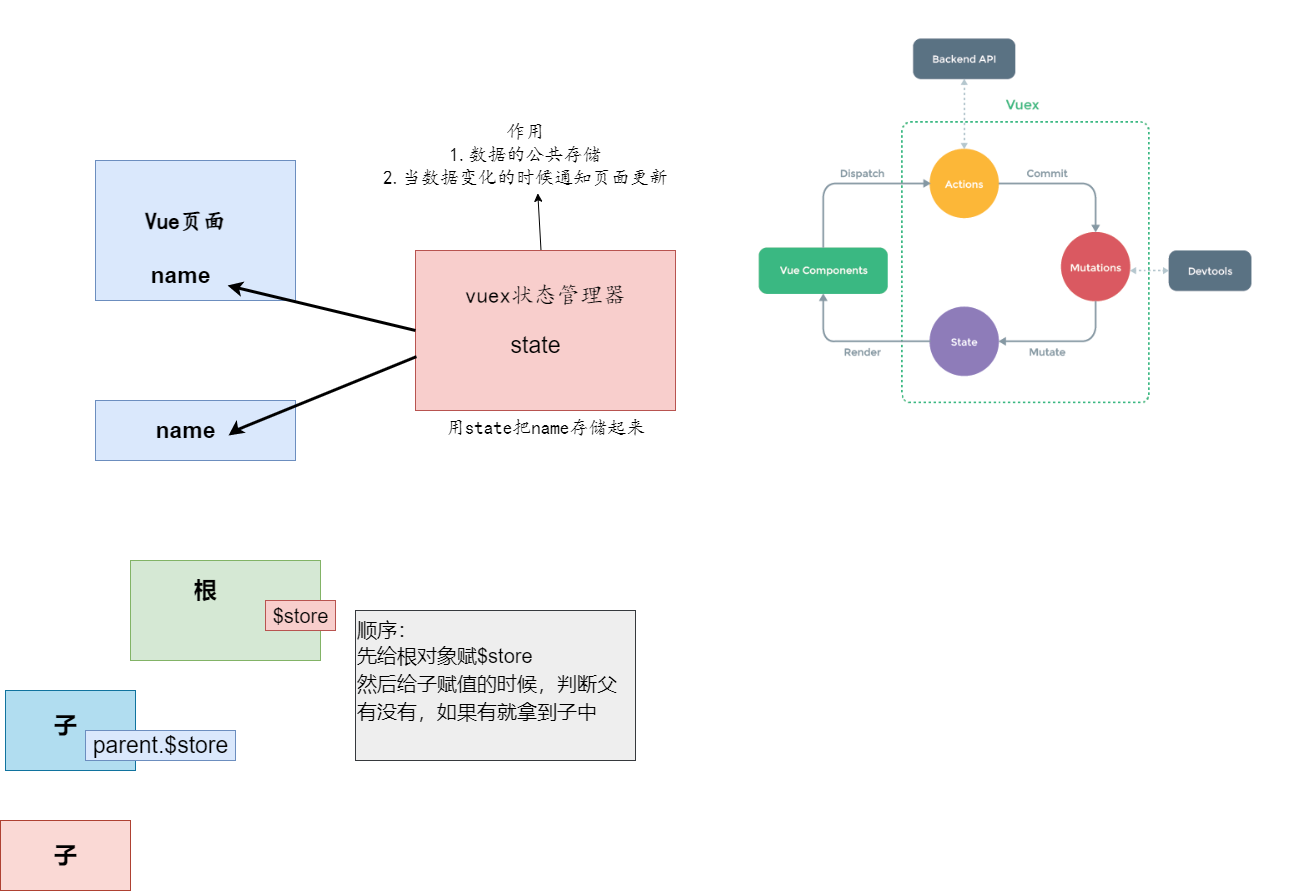

The diagram above was exported from draw.io. Its source (the exported page's mxGraphModel, read from the mxfile embedded in the PNG):
<mxGraphModel dx="1662" dy="3201" grid="1" gridSize="10" guides="1" tooltips="1" connect="1" arrows="1" fold="1" page="1" pageScale="1" pageWidth="1654" pageHeight="2336" math="0" shadow="0">
  <root>
    <mxCell id="0" />
    <mxCell id="1" parent="0" />
    <mxCell id="13" style="edgeStyle=none;html=1;entryX=0.541;entryY=1.04;entryDx=0;entryDy=0;entryPerimeter=0;fontFamily=楷体;fontSource=https%3A%2F%2Ffonts.googleapis.com%2Fcss%3Ffamily%3D%25E6%25A5%25B7%25E4%25BD%2593;fontSize=19;" parent="1" source="5" target="12" edge="1">
      <mxGeometry relative="1" as="geometry" />
    </mxCell>
    <mxCell id="5" value="" style="whiteSpace=wrap;html=1;fontSize=23;fillColor=#f8cecc;strokeColor=#b85450;" parent="1" vertex="1">
      <mxGeometry x="420" y="200" width="260" height="160" as="geometry" />
    </mxCell>
    <mxCell id="2" value="" style="whiteSpace=wrap;html=1;fillColor=#dae8fc;strokeColor=#6c8ebf;" parent="1" vertex="1">
      <mxGeometry x="100" y="110" width="200" height="140" as="geometry" />
    </mxCell>
    <mxCell id="3" value="&lt;font style=&quot;font-size: 23px&quot; face=&quot;楷体&quot; data-font-src=&quot;https://fonts.googleapis.com/css?family=%E6%A5%B7%E4%BD%93&quot;&gt;&lt;b&gt;Vue页面&lt;/b&gt;&lt;/font&gt;" style="text;html=1;align=center;verticalAlign=middle;resizable=0;points=[];autosize=1;strokeColor=none;fillColor=none;" parent="1" vertex="1">
      <mxGeometry x="140" y="160" width="100" height="20" as="geometry" />
    </mxCell>
    <mxCell id="4" value="&lt;font face=&quot;楷体&quot; data-font-src=&quot;https://fonts.googleapis.com/css?family=%E6%A5%B7%E4%BD%93&quot;&gt;vuex状态管理器&lt;/font&gt;" style="text;html=1;align=center;verticalAlign=middle;resizable=0;points=[];autosize=1;strokeColor=none;fillColor=none;fontSize=23;" parent="1" vertex="1">
      <mxGeometry x="460" y="230" width="180" height="30" as="geometry" />
    </mxCell>
    <mxCell id="6" value="" style="whiteSpace=wrap;html=1;fontSize=23;fillColor=#dae8fc;strokeColor=#6c8ebf;" parent="1" vertex="1">
      <mxGeometry x="100" y="350" width="200" height="60" as="geometry" />
    </mxCell>
    <mxCell id="7" value="&lt;b&gt;name&lt;/b&gt;" style="text;html=1;align=center;verticalAlign=middle;resizable=0;points=[];autosize=1;strokeColor=none;fillColor=none;fontSize=23;" parent="1" vertex="1">
      <mxGeometry x="150" y="365" width="80" height="30" as="geometry" />
    </mxCell>
    <mxCell id="8" value="&lt;b&gt;name&lt;/b&gt;" style="text;html=1;align=center;verticalAlign=middle;resizable=0;points=[];autosize=1;strokeColor=none;fillColor=none;fontSize=23;" parent="1" vertex="1">
      <mxGeometry x="145" y="210" width="80" height="30" as="geometry" />
    </mxCell>
    <mxCell id="9" value="state" style="text;html=1;align=center;verticalAlign=middle;resizable=0;points=[];autosize=1;strokeColor=none;fillColor=none;fontSize=23;" parent="1" vertex="1">
      <mxGeometry x="505" y="280" width="70" height="30" as="geometry" />
    </mxCell>
    <mxCell id="11" value="&lt;font style=&quot;font-size: 19px&quot;&gt;用state把name存储起来&lt;/font&gt;" style="text;html=1;align=center;verticalAlign=middle;resizable=0;points=[];autosize=1;strokeColor=none;fillColor=none;fontSize=23;fontFamily=楷体;" parent="1" vertex="1">
      <mxGeometry x="440" y="355" width="220" height="40" as="geometry" />
    </mxCell>
    <mxCell id="12" value="作用&lt;br&gt;1.数据的公共存储&lt;br&gt;2.当数据变化的时候通知页面更新" style="text;html=1;align=center;verticalAlign=middle;resizable=0;points=[];autosize=1;strokeColor=none;fillColor=none;fontSize=19;fontFamily=楷体;" parent="1" vertex="1">
      <mxGeometry x="380" y="70" width="300" height="70" as="geometry" />
    </mxCell>
    <mxCell id="14" value="" style="endArrow=classic;html=1;fontFamily=楷体;fontSource=https%3A%2F%2Ffonts.googleapis.com%2Fcss%3Ffamily%3D%25E6%25A5%25B7%25E4%25BD%2593;fontSize=19;entryX=1.088;entryY=0.833;entryDx=0;entryDy=0;entryPerimeter=0;strokeWidth=3;" parent="1" target="8" edge="1">
      <mxGeometry width="50" height="50" relative="1" as="geometry">
        <mxPoint x="420" y="280" as="sourcePoint" />
        <mxPoint x="470" y="230" as="targetPoint" />
      </mxGeometry>
    </mxCell>
    <mxCell id="15" value="" style="endArrow=classic;html=1;fontFamily=楷体;fontSource=https%3A%2F%2Ffonts.googleapis.com%2Fcss%3Ffamily%3D%25E6%25A5%25B7%25E4%25BD%2593;fontSize=19;entryX=1.038;entryY=0.667;entryDx=0;entryDy=0;strokeWidth=3;exitX=0.004;exitY=0.663;exitDx=0;exitDy=0;exitPerimeter=0;entryPerimeter=0;" parent="1" source="5" target="7" edge="1">
      <mxGeometry width="50" height="50" relative="1" as="geometry">
        <mxPoint x="440" y="420" as="sourcePoint" />
        <mxPoint x="490" y="370" as="targetPoint" />
        <Array as="points">
          <mxPoint x="240" y="380" />
        </Array>
      </mxGeometry>
    </mxCell>
    <mxCell id="18" value="" style="shape=image;imageAspect=0;aspect=fixed;verticalLabelPosition=bottom;verticalAlign=top;fontFamily=楷体;fontSource=https%3A%2F%2Ffonts.googleapis.com%2Fcss%3Ffamily%3D%25E6%25A5%25B7%25E4%25BD%2593;fontSize=19;image=data:image/png,(base64 omitted: 10816 chars);" parent="1" vertex="1">
      <mxGeometry x="720" y="-50" width="584.84" height="460" as="geometry" />
    </mxCell>
    <mxCell id="19" value="" style="whiteSpace=wrap;html=1;fillColor=#d5e8d4;strokeColor=#82b366;" parent="1" vertex="1">
      <mxGeometry x="135" y="510" width="190" height="100" as="geometry" />
    </mxCell>
    <mxCell id="20" value="&lt;font style=&quot;font-size: 23px&quot;&gt;&lt;b&gt;根&lt;/b&gt;&lt;/font&gt;" style="text;html=1;align=center;verticalAlign=middle;resizable=0;points=[];autosize=1;strokeColor=none;fillColor=none;" parent="1" vertex="1">
      <mxGeometry x="190" y="530" width="40" height="20" as="geometry" />
    </mxCell>
    <mxCell id="21" value="&lt;font style=&quot;font-size: 20px&quot;&gt;$store&lt;/font&gt;" style="text;html=1;align=center;verticalAlign=middle;resizable=0;points=[];autosize=1;strokeColor=#b85450;fillColor=#f8cecc;fontSize=23;" parent="1" vertex="1">
      <mxGeometry x="270" y="550" width="70" height="30" as="geometry" />
    </mxCell>
    <mxCell id="22" value="" style="whiteSpace=wrap;html=1;fontSize=20;fillColor=#b1ddf0;strokeColor=#10739e;" parent="1" vertex="1">
      <mxGeometry x="10" y="640" width="130" height="80" as="geometry" />
    </mxCell>
    <mxCell id="23" value="&lt;font style=&quot;font-size: 23px&quot;&gt;&lt;b&gt;子&lt;/b&gt;&lt;/font&gt;" style="text;html=1;align=center;verticalAlign=middle;resizable=0;points=[];autosize=1;strokeColor=none;fillColor=none;fontSize=20;" parent="1" vertex="1">
      <mxGeometry x="50" y="660" width="40" height="30" as="geometry" />
    </mxCell>
    <mxCell id="24" value="" style="whiteSpace=wrap;html=1;fontSize=23;fillColor=#fad9d5;strokeColor=#ae4132;" parent="1" vertex="1">
      <mxGeometry x="5" y="770" width="130" height="70" as="geometry" />
    </mxCell>
    <mxCell id="25" value="&lt;font style=&quot;font-size: 23px&quot;&gt;&lt;b&gt;子&lt;/b&gt;&lt;/font&gt;" style="text;html=1;align=center;verticalAlign=middle;resizable=0;points=[];autosize=1;strokeColor=none;fillColor=none;fontSize=20;" parent="1" vertex="1">
      <mxGeometry x="50" y="790" width="40" height="30" as="geometry" />
    </mxCell>
    <mxCell id="26" value="parent.$store" style="text;html=1;align=center;verticalAlign=middle;resizable=0;points=[];autosize=1;strokeColor=#6c8ebf;fillColor=#dae8fc;fontSize=23;" parent="1" vertex="1">
      <mxGeometry x="90" y="680" width="150" height="30" as="geometry" />
    </mxCell>
    <mxCell id="27" value="&lt;div style=&quot;font-size: 20px&quot;&gt;&lt;font style=&quot;font-size: 20px&quot;&gt;顺序：&lt;/font&gt;&lt;/div&gt;&lt;font style=&quot;font-size: 20px&quot;&gt;先给根对象赋$store&lt;br&gt;然后给子赋值的时候，判断父&lt;br&gt;有没有，如果有就拿到子中&lt;br&gt;&lt;br&gt;&lt;/font&gt;" style="text;html=1;align=left;verticalAlign=middle;resizable=0;points=[];autosize=1;strokeColor=#36393d;fillColor=#eeeeee;fontSize=23;" parent="1" vertex="1">
      <mxGeometry x="360" y="560" width="280" height="150" as="geometry" />
    </mxCell>
  </root>
</mxGraphModel>